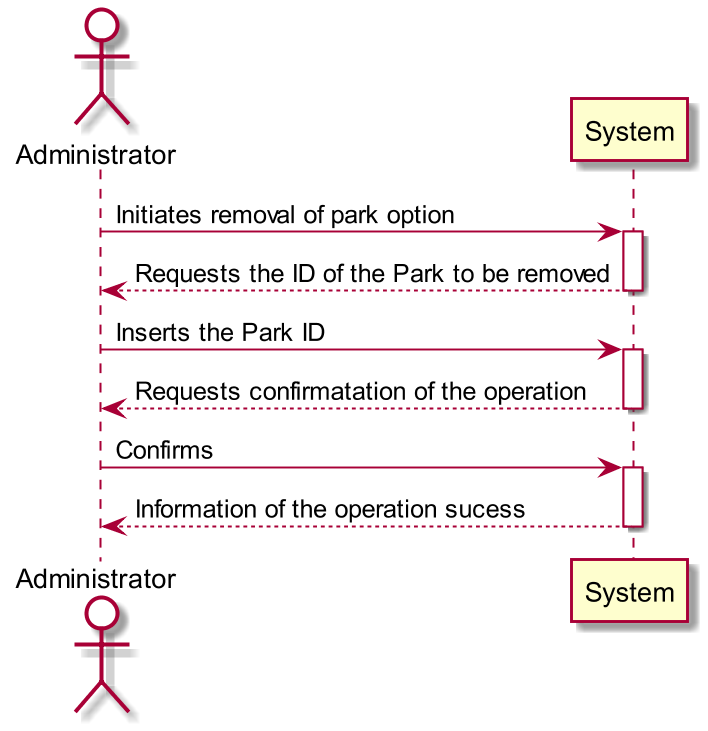

The diagram above was rendered by PlantUML. Its source (embedded in the PNG):
@startuml
scale 1280*720
actor Administrator #white
Administrator -> System : Initiates removal of park option
activate System
System --> Administrator : Requests the ID of the Park to be removed
deactivate System
Administrator -> System : Inserts the Park ID
activate System
System --> Administrator : Requests confirmatation of the operation
deactivate System
Administrator -> System : Confirms
activate System
System --> Administrator : Information of the operation sucess
deactivate System
@enduml